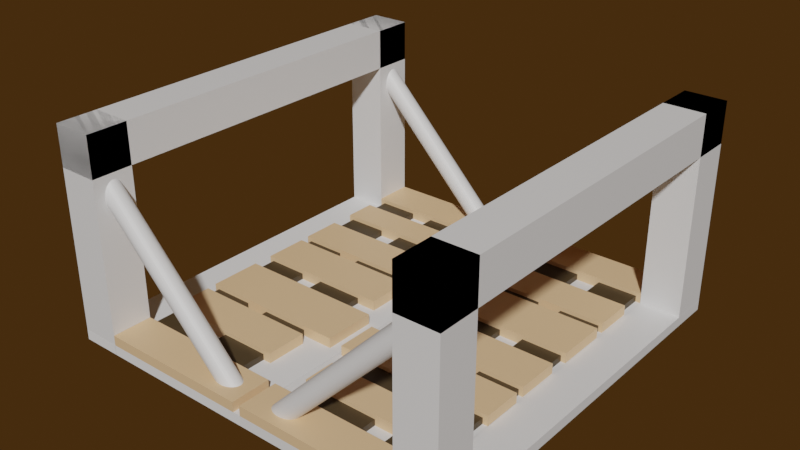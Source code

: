 # Source: medievalDrawbridge.blend  (saved by Blender 2.91.10; exported with 4.5.12 LTS)
import bpy
from mathutils import Matrix  # noqa: F401  (used for matrix-valued properties, if any)

bpy.ops.wm.read_factory_settings(use_empty=True)
scene = bpy.context.scene
scene.name = 'Scene'

# ---- collections
col_collection = bpy.data.collections.new('Collection'); scene.collection.children.link(col_collection)
col_collection_1 = bpy.data.collections.new('Collection 1'); col_collection.children.link(col_collection_1)
col_collection_1_001 = bpy.data.collections.new('Collection 1.001'); col_collection.children.link(col_collection_1_001)

# ---- materials (node trees are filled in below, after node groups)
mat_material_004 = bpy.data.materials.new('Material.004')
mat_material_004.use_transparent_shadow = False
mat_material_004.diffuse_color = (0.6453, 0.617, 0.3532, 1.0)
mat_material_003 = bpy.data.materials.new('Material.003')
mat_material_003.use_transparent_shadow = False
mat_material_003.diffuse_color = (0.1415, 0.09335, 0.06802, 1.0)
mat_material_001 = bpy.data.materials.new('Material.001')
mat_material_001.use_transparent_shadow = False
mat_material_001.diffuse_color = (0.07935, 0.03866, 0.01397, 1.0)
mat_material_002 = bpy.data.materials.new('Material.002')
mat_material_002.use_transparent_shadow = False
mat_material_002.diffuse_color = (0.4128, 0.3149, 0.2145, 1.0)
mat_material_006 = bpy.data.materials.new('Material.006')
mat_material_006.use_transparent_shadow = False
mat_material_007 = bpy.data.materials.new('Material.007')
mat_material_007.use_transparent_shadow = False

# ---- material node trees
mat_material_004.use_nodes = True; mat_material_004.node_tree.nodes.clear()
_N = mat_material_004.node_tree.nodes; _L = mat_material_004.node_tree.links
n0 = _N.new('ShaderNodeBsdfPrincipled'); n0.name = 'Principled BSDF'; n0.location = (10, 300)
n0.distribution = 'GGX'
n0.subsurface_method = 'BURLEY'
n0.inputs[3].default_value = 1.45
n0.inputs[27].default_value = (0.0, 0.0, 0.0, 1.0)
n0.inputs[28].default_value = 1.0
n1 = _N.new('ShaderNodeOutputMaterial'); n1.name = 'Material Output'; n1.location = (300, 300)
_L.new(n0.outputs[0], n1.inputs[0])
n1.is_active_output = True
mat_material_003.use_nodes = True; mat_material_003.node_tree.nodes.clear()
_N = mat_material_003.node_tree.nodes; _L = mat_material_003.node_tree.links
n0 = _N.new('ShaderNodeBsdfPrincipled'); n0.name = 'Principled BSDF'; n0.location = (10, 300)
n0.distribution = 'GGX'
n0.subsurface_method = 'BURLEY'
n0.inputs[3].default_value = 1.45
n0.inputs[27].default_value = (0.0, 0.0, 0.0, 1.0)
n0.inputs[28].default_value = 1.0
n1 = _N.new('ShaderNodeOutputMaterial'); n1.name = 'Material Output'; n1.location = (300, 300)
_L.new(n0.outputs[0], n1.inputs[0])
n1.is_active_output = True
mat_material_001.use_nodes = True; mat_material_001.node_tree.nodes.clear()
_N = mat_material_001.node_tree.nodes; _L = mat_material_001.node_tree.links
n0 = _N.new('ShaderNodeBsdfPrincipled'); n0.name = 'Principled BSDF'; n0.location = (10, 300)
n0.distribution = 'GGX'
n0.subsurface_method = 'BURLEY'
n0.inputs[0].default_value = (0.0627, 0.04262, 0.01983, 1.0)
n0.inputs[3].default_value = 1.45
n0.inputs[27].default_value = (0.0, 0.0, 0.0, 1.0)
n0.inputs[28].default_value = 1.0
n1 = _N.new('ShaderNodeOutputMaterial'); n1.name = 'Material Output'; n1.location = (300, 300)
_L.new(n0.outputs[0], n1.inputs[0])
n1.is_active_output = True
mat_material_002.use_nodes = True; mat_material_002.node_tree.nodes.clear()
_N = mat_material_002.node_tree.nodes; _L = mat_material_002.node_tree.links
n0 = _N.new('ShaderNodeBsdfPrincipled'); n0.name = 'Principled BSDF'; n0.location = (10, 300)
n0.distribution = 'GGX'
n0.subsurface_method = 'BURLEY'
n0.inputs[0].default_value = (0.8, 0.5328, 0.3, 1.0)
n0.inputs[3].default_value = 1.45
n0.inputs[27].default_value = (0.0, 0.0, 0.0, 1.0)
n0.inputs[28].default_value = 1.0
n1 = _N.new('ShaderNodeOutputMaterial'); n1.name = 'Material Output'; n1.location = (300, 300)
_L.new(n0.outputs[0], n1.inputs[0])
n1.is_active_output = True
mat_material_006.use_nodes = True; mat_material_006.node_tree.nodes.clear()
_N = mat_material_006.node_tree.nodes; _L = mat_material_006.node_tree.links
n0 = _N.new('ShaderNodeBsdfPrincipled'); n0.name = 'Principled BSDF'; n0.location = (10, 300)
n0.distribution = 'GGX'
n0.subsurface_method = 'BURLEY'
n0.inputs[3].default_value = 1.45
n0.inputs[27].default_value = (0.0, 0.0, 0.0, 1.0)
n0.inputs[28].default_value = 1.0
n1 = _N.new('ShaderNodeOutputMaterial'); n1.name = 'Material Output'; n1.location = (300, 300)
_L.new(n0.outputs[0], n1.inputs[0])
n1.is_active_output = True
mat_material_007.use_nodes = True; mat_material_007.node_tree.nodes.clear()
_N = mat_material_007.node_tree.nodes; _L = mat_material_007.node_tree.links
n0 = _N.new('ShaderNodeBsdfPrincipled'); n0.name = 'Principled BSDF'; n0.location = (10, 300)
n0.distribution = 'GGX'
n0.subsurface_method = 'BURLEY'
n0.inputs[3].default_value = 1.45
n0.inputs[27].default_value = (0.0, 0.0, 0.0, 1.0)
n0.inputs[28].default_value = 1.0
n1 = _N.new('ShaderNodeOutputMaterial'); n1.name = 'Material Output'; n1.location = (300, 300)
_L.new(n0.outputs[0], n1.inputs[0])
n1.is_active_output = True

# ---- world
world_world = bpy.data.worlds.new('World'); scene.world = world_world
world_world.use_nodes = True; world_world.node_tree.nodes.clear()
_N = world_world.node_tree.nodes; _L = world_world.node_tree.links
n0 = _N.new('ShaderNodeOutputWorld'); n0.name = 'World Output'; n0.location = (300, 300)
n1 = _N.new('ShaderNodeBackground'); n1.name = 'Background'; n1.location = (10, 300)
n1.inputs[0].default_value = (0.05087, 0.02274, 0.004358, 1.0)
_L.new(n1.outputs[0], n0.inputs[0])
n0.is_active_output = True
world_world.color = (0.05088, 0.05088, 0.05088)
world_world.use_sun_shadow = False
world_world.sun_shadow_jitter_overblur = 0.0

# ---- meshes
me_cylinder = bpy.data.meshes.new('Cylinder')
me_cylinder.from_pydata([(0.0, 0.05, -0.95), (0.0, 0.05, 0.05), (0.009755, 0.04904, -0.95), (0.009755, 0.04904, 0.05), (0.01913, 0.04619, -0.95), (0.01913, 0.04619, 0.05), (0.02778, 0.04157, -0.95), (0.02778, 0.04157, 0.05), (0.03536, 0.03536, -0.95), (0.03536, 0.03536, 0.05), (0.04157, 0.02778, -0.95), (0.04157, 0.02778, 0.05), (0.04619, 0.01913, -0.95), (0.04619, 0.01913, 0.05), (0.04904, 0.009755, -0.95), (0.04904, 0.009755, 0.05), (0.05, 3.775e-09, -0.95), (0.05, 3.775e-09, 0.05), (0.04904, -0.009755, -0.95), (0.04904, -0.009755, 0.05), (0.04619, -0.01913, -0.95), (0.04619, -0.01913, 0.05), (0.04157, -0.02778, -0.95), (0.04157, -0.02778, 0.05), (0.03536, -0.03536, -0.95), (0.03536, -0.03536, 0.05), (0.02778, -0.04157, -0.95), (0.02778, -0.04157, 0.05), (0.01913, -0.04619, -0.95), (0.01913, -0.04619, 0.05), (0.009755, -0.04904, -0.95), (0.009755, -0.04904, 0.05), (-1.629e-08, -0.05, -0.95), (-1.629e-08, -0.05, 0.05), (-0.009755, -0.04904, -0.95), (-0.009755, -0.04904, 0.05), (-0.01913, -0.04619, -0.95), (-0.01913, -0.04619, 0.05), (-0.02778, -0.04157, -0.95), (-0.02778, -0.04157, 0.05), (-0.03536, -0.03536, -0.95), (-0.03536, -0.03536, 0.05), (-0.04157, -0.02778, -0.95), (-0.04157, -0.02778, 0.05), (-0.04619, -0.01913, -0.95), (-0.04619, -0.01913, 0.05), (-0.04904, -0.009754, -0.95), (-0.04904, -0.009754, 0.05), (-0.05, 4.828e-08, -0.95), (-0.05, 4.828e-08, 0.05), (-0.04904, 0.009755, -0.95), (-0.04904, 0.009755, 0.05), (-0.04619, 0.01913, -0.95), (-0.04619, 0.01913, 0.05), (-0.04157, 0.02778, -0.95), (-0.04157, 0.02778, 0.05), (-0.03536, 0.03536, -0.95), (-0.03536, 0.03536, 0.05), (-0.02778, 0.04157, -0.95), (-0.02778, 0.04157, 0.05), (-0.01913, 0.04619, -0.95), (-0.01913, 0.04619, 0.05), (-0.009754, 0.04904, -0.95), (-0.009754, 0.04904, 0.05)], [], [(0, 1, 3, 2), (2, 3, 5, 4), (4, 5, 7, 6), (6, 7, 9, 8), (8, 9, 11, 10), (10, 11, 13, 12), (12, 13, 15, 14), (14, 15, 17, 16), (16, 17, 19, 18), (18, 19, 21, 20), (20, 21, 23, 22), (22, 23, 25, 24), (24, 25, 27, 26), (26, 27, 29, 28), (28, 29, 31, 30), (30, 31, 33, 32), (32, 33, 35, 34), (34, 35, 37, 36), (36, 37, 39, 38), (38, 39, 41, 40), (40, 41, 43, 42), (42, 43, 45, 44), (44, 45, 47, 46), (46, 47, 49, 48), (48, 49, 51, 50), (50, 51, 53, 52), (52, 53, 55, 54), (54, 55, 57, 56), (56, 57, 59, 58), (58, 59, 61, 60), (3, 1, 63, 61, 59, 57, 55, 53, 51, 49, 47, 45, 43, 41, 39, 37, 35, 33, 31, 29, 27, 25, 23, 21, 19, 17, 15, 13, 11, 9, 7, 5), (60, 61, 63, 62), (62, 63, 1, 0), (0, 2, 4, 6, 8, 10, 12, 14, 16, 18, 20, 22, 24, 26, 28, 30, 32, 34, 36, 38, 40, 42, 44, 46, 48, 50, 52, 54, 56, 58, 60, 62)])
_uv = me_cylinder.uv_layers.new(name='UVMap')
_uv.uv.foreach_set('vector', [1.0, 0.5, 1.0, 1.0, 0.9688, 1.0, 0.9688, 0.5, 0.9688, 0.5, 0.9688, 1.0, 0.9375, 1.0, 0.9375, 0.5, 0.9375, 0.5, 0.9375, 1.0, 0.9062, 1.0, 0.9062, 0.5, 0.9062, 0.5, 0.9062, 1.0, 0.875, 1.0, 0.875, 0.5, 0.875, 0.5, 0.875, 1.0, 0.8438, 1.0, 0.8438, 0.5, 0.8438, 0.5, 0.8438, 1.0, 0.8125, 1.0, 0.8125, 0.5, 0.8125, 0.5, 0.8125, 1.0, 0.7812, 1.0, 0.7812, 0.5, 0.7812, 0.5, 0.7812, 1.0, 0.75, 1.0, 0.75, 0.5, 0.75, 0.5, 0.75, 1.0, 0.7188, 1.0, 0.7188, 0.5, 0.7188, 0.5, 0.7188, 1.0, 0.6875, 1.0, 0.6875, 0.5, 0.6875, 0.5, 0.6875, 1.0, 0.6562, 1.0, 0.6562, 0.5, 0.6562, 0.5, 0.6562, 1.0, 0.625, 1.0, 0.625, 0.5, 0.625, 0.5, 0.625, 1.0, 0.5938, 1.0, 0.5938, 0.5, 0.5938, 0.5, 0.5938, 1.0, 0.5625, 1.0, 0.5625, 0.5, 0.5625, 0.5, 0.5625, 1.0, 0.5312, 1.0, 0.5312, 0.5, 0.5312, 0.5, 0.5312, 1.0, 0.5, 1.0, 0.5, 0.5, 0.5, 0.5, 0.5, 1.0, 0.4688, 1.0, 0.4688, 0.5, 0.4688, 0.5, 0.4688, 1.0, 0.4375, 1.0, 0.4375, 0.5, 0.4375, 0.5, 0.4375, 1.0, 0.4062, 1.0, 0.4062, 0.5, 0.4062, 0.5, 0.4062, 1.0, 0.375, 1.0, 0.375, 0.5, 0.375, 0.5, 0.375, 1.0, 0.3438, 1.0, 0.3438, 0.5, 0.3438, 0.5, 0.3438, 1.0, 0.3125, 1.0, 0.3125, 0.5, 0.3125, 0.5, 0.3125, 1.0, 0.2812, 1.0, 0.2812, 0.5, 0.2812, 0.5, 0.2812, 1.0, 0.25, 1.0, 0.25, 0.5, 0.25, 0.5, 0.25, 1.0, 0.2188, 1.0, 0.2188, 0.5, 0.2188, 0.5, 0.2188, 1.0, 0.1875, 1.0, 0.1875, 0.5, 0.1875, 0.5, 0.1875, 1.0, 0.1562, 1.0, 0.1562, 0.5, 0.1562, 0.5, 0.1562, 1.0, 0.125, 1.0, 0.125, 0.5, 0.125, 0.5, 0.125, 1.0, 0.09375, 1.0, 0.09375, 0.5, 0.09375, 0.5, 0.09375, 1.0, 0.0625, 1.0, 0.0625, 0.5, 0.2968, 0.4854, 0.25, 0.49, 0.2032, 0.4854, 0.1582, 0.4717, 0.1167, 0.4496, 0.08029, 0.4197, 0.05045, 0.3833, 0.02827, 0.3418, 0.01461, 0.2968, 0.01, 0.25, 0.01461, 0.2032, 0.02827, 0.1582, 0.05045, 0.1167, 0.08029, 0.08029, 0.1167, 0.05045, 0.1582, 0.02827, 0.2032, 0.01461, 0.25, 0.01, 0.2968, 0.01461, 0.3418, 0.02827, 0.3833, 0.05045, 0.4197, 0.08029, 0.4496, 0.1167, 0.4717, 0.1582, 0.4854, 0.2032, 0.49, 0.25, 0.4854, 0.2968, 0.4717, 0.3418, 0.4496, 0.3833, 0.4197, 0.4197, 0.3833, 0.4496, 0.3418, 0.4717, 0.0625, 0.5, 0.0625, 1.0, 0.03125, 1.0, 0.03125, 0.5, 0.03125, 0.5, 0.03125, 1.0, 0.0, 1.0, 0.0, 0.5, 0.75, 0.49, 0.7968, 0.4854, 0.8418, 0.4717, 0.8833, 0.4496, 0.9197, 0.4197, 0.9496, 0.3833, 0.9717, 0.3418, 0.9854, 0.2968, 0.99, 0.25, 0.9854, 0.2032, 0.9717, 0.1582, 0.9496, 0.1167, 0.9197, 0.08029, 0.8833, 0.05045, 0.8418, 0.02827, 0.7968, 0.01461, 0.75, 0.01, 0.7032, 0.01461, 0.6582, 0.02827, 0.6167, 0.05045, 0.5803, 0.08029, 0.5504, 0.1167, 0.5283, 0.1582, 0.5146, 0.2032, 0.51, 0.25, 0.5146, 0.2968, 0.5283, 0.3418, 0.5504, 0.3833, 0.5803, 0.4197, 0.6167, 0.4496, 0.6582, 0.4717, 0.7032, 0.4854])
me_cylinder.materials.append(mat_material_004)
me_cylinder.use_remesh_fix_poles = True
me_cylinder.use_remesh_preserve_attributes = False
me_cylinder.use_mirror_vertex_groups = False
me_cylinder.update()
me_cylinder_001 = bpy.data.meshes.new('Cylinder.001')
me_cylinder_001.from_pydata([(0.0, 0.05, -0.95), (0.0, 0.05, 0.05), (0.009755, 0.04904, -0.95), (0.009755, 0.04904, 0.05), (0.01913, 0.04619, -0.95), (0.01913, 0.04619, 0.05), (0.02778, 0.04157, -0.95), (0.02778, 0.04157, 0.05), (0.03536, 0.03536, -0.95), (0.03536, 0.03536, 0.05), (0.04157, 0.02778, -0.95), (0.04157, 0.02778, 0.05), (0.04619, 0.01913, -0.95), (0.04619, 0.01913, 0.05), (0.04904, 0.009755, -0.95), (0.04904, 0.009755, 0.05), (0.05, 3.775e-09, -0.95), (0.05, 3.775e-09, 0.05), (0.04904, -0.009755, -0.95), (0.04904, -0.009755, 0.05), (0.04619, -0.01913, -0.95), (0.04619, -0.01913, 0.05), (0.04157, -0.02778, -0.95), (0.04157, -0.02778, 0.05), (0.03536, -0.03536, -0.95), (0.03536, -0.03536, 0.05), (0.02778, -0.04157, -0.95), (0.02778, -0.04157, 0.05), (0.01913, -0.04619, -0.95), (0.01913, -0.04619, 0.05), (0.009755, -0.04904, -0.95), (0.009755, -0.04904, 0.05), (-1.629e-08, -0.05, -0.95), (-1.629e-08, -0.05, 0.05), (-0.009755, -0.04904, -0.95), (-0.009755, -0.04904, 0.05), (-0.01913, -0.04619, -0.95), (-0.01913, -0.04619, 0.05), (-0.02778, -0.04157, -0.95), (-0.02778, -0.04157, 0.05), (-0.03536, -0.03536, -0.95), (-0.03536, -0.03536, 0.05), (-0.04157, -0.02778, -0.95), (-0.04157, -0.02778, 0.05), (-0.04619, -0.01913, -0.95), (-0.04619, -0.01913, 0.05), (-0.04904, -0.009754, -0.95), (-0.04904, -0.009754, 0.05), (-0.05, 4.828e-08, -0.95), (-0.05, 4.828e-08, 0.05), (-0.04904, 0.009755, -0.95), (-0.04904, 0.009755, 0.05), (-0.04619, 0.01913, -0.95), (-0.04619, 0.01913, 0.05), (-0.04157, 0.02778, -0.95), (-0.04157, 0.02778, 0.05), (-0.03536, 0.03536, -0.95), (-0.03536, 0.03536, 0.05), (-0.02778, 0.04157, -0.95), (-0.02778, 0.04157, 0.05), (-0.01913, 0.04619, -0.95), (-0.01913, 0.04619, 0.05), (-0.009754, 0.04904, -0.95), (-0.009754, 0.04904, 0.05)], [], [(0, 1, 3, 2), (2, 3, 5, 4), (4, 5, 7, 6), (6, 7, 9, 8), (8, 9, 11, 10), (10, 11, 13, 12), (12, 13, 15, 14), (14, 15, 17, 16), (16, 17, 19, 18), (18, 19, 21, 20), (20, 21, 23, 22), (22, 23, 25, 24), (24, 25, 27, 26), (26, 27, 29, 28), (28, 29, 31, 30), (30, 31, 33, 32), (32, 33, 35, 34), (34, 35, 37, 36), (36, 37, 39, 38), (38, 39, 41, 40), (40, 41, 43, 42), (42, 43, 45, 44), (44, 45, 47, 46), (46, 47, 49, 48), (48, 49, 51, 50), (50, 51, 53, 52), (52, 53, 55, 54), (54, 55, 57, 56), (56, 57, 59, 58), (58, 59, 61, 60), (3, 1, 63, 61, 59, 57, 55, 53, 51, 49, 47, 45, 43, 41, 39, 37, 35, 33, 31, 29, 27, 25, 23, 21, 19, 17, 15, 13, 11, 9, 7, 5), (60, 61, 63, 62), (62, 63, 1, 0), (0, 2, 4, 6, 8, 10, 12, 14, 16, 18, 20, 22, 24, 26, 28, 30, 32, 34, 36, 38, 40, 42, 44, 46, 48, 50, 52, 54, 56, 58, 60, 62)])
_uv = me_cylinder_001.uv_layers.new(name='UVMap')
_uv.uv.foreach_set('vector', [1.0, 0.5, 1.0, 1.0, 0.9688, 1.0, 0.9688, 0.5, 0.9688, 0.5, 0.9688, 1.0, 0.9375, 1.0, 0.9375, 0.5, 0.9375, 0.5, 0.9375, 1.0, 0.9062, 1.0, 0.9062, 0.5, 0.9062, 0.5, 0.9062, 1.0, 0.875, 1.0, 0.875, 0.5, 0.875, 0.5, 0.875, 1.0, 0.8438, 1.0, 0.8438, 0.5, 0.8438, 0.5, 0.8438, 1.0, 0.8125, 1.0, 0.8125, 0.5, 0.8125, 0.5, 0.8125, 1.0, 0.7812, 1.0, 0.7812, 0.5, 0.7812, 0.5, 0.7812, 1.0, 0.75, 1.0, 0.75, 0.5, 0.75, 0.5, 0.75, 1.0, 0.7188, 1.0, 0.7188, 0.5, 0.7188, 0.5, 0.7188, 1.0, 0.6875, 1.0, 0.6875, 0.5, 0.6875, 0.5, 0.6875, 1.0, 0.6562, 1.0, 0.6562, 0.5, 0.6562, 0.5, 0.6562, 1.0, 0.625, 1.0, 0.625, 0.5, 0.625, 0.5, 0.625, 1.0, 0.5938, 1.0, 0.5938, 0.5, 0.5938, 0.5, 0.5938, 1.0, 0.5625, 1.0, 0.5625, 0.5, 0.5625, 0.5, 0.5625, 1.0, 0.5312, 1.0, 0.5312, 0.5, 0.5312, 0.5, 0.5312, 1.0, 0.5, 1.0, 0.5, 0.5, 0.5, 0.5, 0.5, 1.0, 0.4688, 1.0, 0.4688, 0.5, 0.4688, 0.5, 0.4688, 1.0, 0.4375, 1.0, 0.4375, 0.5, 0.4375, 0.5, 0.4375, 1.0, 0.4062, 1.0, 0.4062, 0.5, 0.4062, 0.5, 0.4062, 1.0, 0.375, 1.0, 0.375, 0.5, 0.375, 0.5, 0.375, 1.0, 0.3438, 1.0, 0.3438, 0.5, 0.3438, 0.5, 0.3438, 1.0, 0.3125, 1.0, 0.3125, 0.5, 0.3125, 0.5, 0.3125, 1.0, 0.2812, 1.0, 0.2812, 0.5, 0.2812, 0.5, 0.2812, 1.0, 0.25, 1.0, 0.25, 0.5, 0.25, 0.5, 0.25, 1.0, 0.2188, 1.0, 0.2188, 0.5, 0.2188, 0.5, 0.2188, 1.0, 0.1875, 1.0, 0.1875, 0.5, 0.1875, 0.5, 0.1875, 1.0, 0.1562, 1.0, 0.1562, 0.5, 0.1562, 0.5, 0.1562, 1.0, 0.125, 1.0, 0.125, 0.5, 0.125, 0.5, 0.125, 1.0, 0.09375, 1.0, 0.09375, 0.5, 0.09375, 0.5, 0.09375, 1.0, 0.0625, 1.0, 0.0625, 0.5, 0.2968, 0.4854, 0.25, 0.49, 0.2032, 0.4854, 0.1582, 0.4717, 0.1167, 0.4496, 0.08029, 0.4197, 0.05045, 0.3833, 0.02827, 0.3418, 0.01461, 0.2968, 0.01, 0.25, 0.01461, 0.2032, 0.02827, 0.1582, 0.05045, 0.1167, 0.08029, 0.08029, 0.1167, 0.05045, 0.1582, 0.02827, 0.2032, 0.01461, 0.25, 0.01, 0.2968, 0.01461, 0.3418, 0.02827, 0.3833, 0.05045, 0.4197, 0.08029, 0.4496, 0.1167, 0.4717, 0.1582, 0.4854, 0.2032, 0.49, 0.25, 0.4854, 0.2968, 0.4717, 0.3418, 0.4496, 0.3833, 0.4197, 0.4197, 0.3833, 0.4496, 0.3418, 0.4717, 0.0625, 0.5, 0.0625, 1.0, 0.03125, 1.0, 0.03125, 0.5, 0.03125, 0.5, 0.03125, 1.0, 0.0, 1.0, 0.0, 0.5, 0.75, 0.49, 0.7968, 0.4854, 0.8418, 0.4717, 0.8833, 0.4496, 0.9197, 0.4197, 0.9496, 0.3833, 0.9717, 0.3418, 0.9854, 0.2968, 0.99, 0.25, 0.9854, 0.2032, 0.9717, 0.1582, 0.9496, 0.1167, 0.9197, 0.08029, 0.8833, 0.05045, 0.8418, 0.02827, 0.7968, 0.01461, 0.75, 0.01, 0.7032, 0.01461, 0.6582, 0.02827, 0.6167, 0.05045, 0.5803, 0.08029, 0.5504, 0.1167, 0.5283, 0.1582, 0.5146, 0.2032, 0.51, 0.25, 0.5146, 0.2968, 0.5283, 0.3418, 0.5504, 0.3833, 0.5803, 0.4197, 0.6167, 0.4496, 0.6582, 0.4717, 0.7032, 0.4854])
me_cylinder_001.materials.append(mat_material_004)
me_cylinder_001.use_remesh_fix_poles = True
me_cylinder_001.use_remesh_preserve_attributes = False
me_cylinder_001.use_mirror_vertex_groups = False
me_cylinder_001.update()
me_cube_004 = bpy.data.meshes.new('Cube.004')
me_cube_004.from_pydata([(-1.0, -1.0, 0.0), (-1.0, -1.0, 1.0), (-1.0, 1.0, 0.0), (-1.0, 1.0, 1.0), (1.0, -1.0, 0.0), (1.0, -1.0, 1.0), (1.0, 1.0, 0.0), (1.0, 1.0, 1.0), (-1.0, -9.0, 0.1), (-1.0, 1.0, 0.1), (-1.0, -9.0, 1.118e-08), (-1.0, 1.0, -1.118e-08), (1.0, -9.0, 0.1), (1.0, 1.0, 0.1), (1.0, -9.0, 1.118e-08), (1.0, 1.0, -1.118e-08), (-1.0, -9.0, 1.0), (-1.0, 1.0, 1.0), (-1.0, -9.0, 0.9), (-1.0, 1.0, 0.9), (1.0, -9.0, 1.0), (1.0, 1.0, 1.0), (1.0, -9.0, 0.9), (1.0, 1.0, 0.9)], [], [(0, 1, 3, 2), (2, 3, 7, 6), (6, 7, 5, 4), (4, 5, 1, 0), (2, 6, 4, 0), (7, 3, 1, 5), (8, 9, 11, 10), (10, 11, 15, 14), (14, 15, 13, 12), (12, 13, 9, 8), (10, 14, 12, 8), (15, 11, 9, 13), (16, 17, 19, 18), (18, 19, 23, 22), (22, 23, 21, 20), (20, 21, 17, 16), (18, 22, 20, 16), (23, 19, 17, 21)])
_uv = me_cube_004.uv_layers.new(name='UVMap')
_uv.uv.foreach_set('vector', [0.375, 0.0, 0.625, 0.0, 0.625, 0.25, 0.375, 0.25, 0.375, 0.25, 0.625, 0.25, 0.625, 0.5, 0.375, 0.5, 0.375, 0.5, 0.625, 0.5, 0.625, 0.75, 0.375, 0.75, 0.375, 0.75, 0.625, 0.75, 0.625, 1.0, 0.375, 1.0, 0.125, 0.5, 0.375, 0.5, 0.375, 0.75, 0.125, 0.75, 0.625, 0.5, 0.875, 0.5, 0.875, 0.75, 0.625, 0.75, 0.375, 0.0, 0.625, 0.0, 0.625, 0.25, 0.375, 0.25, 0.375, 0.25, 0.625, 0.25, 0.625, 0.5, 0.375, 0.5, 0.375, 0.5, 0.625, 0.5, 0.625, 0.75, 0.375, 0.75, 0.375, 0.75, 0.625, 0.75, 0.625, 1.0, 0.375, 1.0, 0.125, 0.5, 0.375, 0.5, 0.375, 0.75, 0.125, 0.75, 0.625, 0.5, 0.875, 0.5, 0.875, 0.75, 0.625, 0.75, 0.375, 0.0, 0.625, 0.0, 0.625, 0.25, 0.375, 0.25, 0.375, 0.25, 0.625, 0.25, 0.625, 0.5, 0.375, 0.5, 0.375, 0.5, 0.625, 0.5, 0.625, 0.75, 0.375, 0.75, 0.375, 0.75, 0.625, 0.75, 0.625, 1.0, 0.375, 1.0, 0.125, 0.5, 0.375, 0.5, 0.375, 0.75, 0.125, 0.75, 0.625, 0.5, 0.875, 0.5, 0.875, 0.75, 0.625, 0.75])
me_cube_004.materials.append(mat_material_003)
me_cube_004.use_remesh_fix_poles = True
me_cube_004.use_remesh_preserve_attributes = False
me_cube_004.use_mirror_vertex_groups = False
me_cube_004.update()
me_cube_015 = bpy.data.meshes.new('Cube.015')
me_cube_015.from_pydata([(0.5714, -8.177, -0.9), (0.5714, -8.177, 0.1), (0.3265, -8.177, -0.9), (0.3265, -8.177, 0.1), (0.5714, 8.156, -0.9), (0.5714, 8.156, 0.1), (0.3265, 8.156, -0.9), (0.3265, 8.156, 0.1), (0.2041, -8.177, -0.9), (0.2041, -8.177, 0.1), (0.0, -8.177, -0.9), (0.0, -8.177, 0.1), (0.2041, 8.156, -0.9), (0.2041, 8.156, 0.1), (-1.192e-07, 8.156, -0.9), (-1.192e-07, 8.156, 0.1), (-0.01977, -5.5, -0.5), (-0.01977, -5.5, 0.5), (-0.01977, -3.833, -0.5), (-0.01977, -3.833, 0.5), (0.6129, -5.5, -0.5), (0.6129, -5.5, 0.5), (0.6129, -3.833, -0.5), (0.6129, -3.833, 0.5), (-0.02296, 4.5, -0.5), (-0.02296, 4.5, 0.5), (-0.02296, 5.833, -0.5), (-0.02296, 5.833, 0.5), (0.7117, 4.5, -0.5), (0.7117, 4.5, 0.5), (0.7117, 5.833, -0.5), (0.7117, 5.833, 0.5), (-0.02423, -8.333, -0.5), (-0.02423, -8.333, 0.5), (-0.02423, -6.667, -0.5), (-0.02423, -6.667, 0.5), (0.7513, -8.333, -0.5), (0.7513, -8.333, 0.5), (0.7513, -6.667, -0.5), (0.7513, -6.667, 0.5), (-0.02487, 1.833, -0.5), (-0.02487, 1.833, 0.5), (-0.02487, 3.5, -0.5), (-0.02487, 3.5, 0.5), (0.771, 1.833, -0.5), (0.771, 1.833, 0.5), (0.771, 3.5, -0.5), (0.771, 3.5, 0.5), (-0.02168, -0.4167, -0.5), (-0.02168, -0.4167, 0.5), (-0.02168, 1.417, -0.5), (-0.02168, 1.417, 0.5), (0.6722, -0.4167, -0.5), (0.6722, -0.4167, 0.5), (0.6722, 1.417, -0.5), (0.6722, 1.417, 0.5), (-0.0236, -3.417, -0.5), (-0.0236, -3.417, 0.5), (-0.0236, -1.25, -0.5), (-0.0236, -1.25, 0.5), (0.7315, -3.417, -0.5), (0.7315, -3.417, 0.5), (0.7315, -1.25, -0.5), (0.7315, -1.25, 0.5), (-0.02551, 6.667, -0.5), (-0.02551, 6.667, 0.5), (-0.02551, 8.333, -0.5), (-0.02551, 8.333, 0.5), (0.7908, 6.667, -0.5), (0.7908, 6.667, 0.5), (0.7908, 8.333, -0.5), (0.7908, 8.333, 0.5)], [], [(0, 1, 3, 2), (2, 3, 7, 6), (6, 7, 5, 4), (4, 5, 1, 0), (2, 6, 4, 0), (7, 3, 1, 5), (8, 9, 11, 10), (10, 11, 15, 14), (14, 15, 13, 12), (12, 13, 9, 8), (10, 14, 12, 8), (15, 11, 9, 13), (16, 17, 19, 18), (18, 19, 23, 22), (22, 23, 21, 20), (20, 21, 17, 16), (18, 22, 20, 16), (23, 19, 17, 21), (24, 25, 27, 26), (26, 27, 31, 30), (30, 31, 29, 28), (28, 29, 25, 24), (26, 30, 28, 24), (31, 27, 25, 29), (32, 33, 35, 34), (34, 35, 39, 38), (38, 39, 37, 36), (36, 37, 33, 32), (34, 38, 36, 32), (39, 35, 33, 37), (40, 41, 43, 42), (42, 43, 47, 46), (46, 47, 45, 44), (44, 45, 41, 40), (42, 46, 44, 40), (47, 43, 41, 45), (48, 49, 51, 50), (50, 51, 55, 54), (54, 55, 53, 52), (52, 53, 49, 48), (50, 54, 52, 48), (55, 51, 49, 53), (56, 57, 59, 58), (58, 59, 63, 62), (62, 63, 61, 60), (60, 61, 57, 56), (58, 62, 60, 56), (63, 59, 57, 61), (64, 65, 67, 66), (66, 67, 71, 70), (70, 71, 69, 68), (68, 69, 65, 64), (66, 70, 68, 64), (71, 67, 65, 69)])
me_cube_015.polygons.foreach_set('material_index', [0, 0, 0, 0, 0, 0, 0, 0, 0, 0, 0, 0, 1, 1, 1, 1, 1, 1, 1, 1, 1, 1, 1, 1, 1, 1, 1, 1, 1, 1, 1, 1, 1, 1, 1, 1, 1, 1, 1, 1, 1, 1, 1, 1, 1, 1, 1, 1, 1, 1, 1, 1, 1, 1])
_uv = me_cube_015.uv_layers.new(name='UVMap')
_uv.uv.foreach_set('vector', [0.375, 0.0, 0.625, 0.0, 0.625, 0.25, 0.375, 0.25, 0.375, 0.25, 0.625, 0.25, 0.625, 0.5, 0.375, 0.5, 0.375, 0.5, 0.625, 0.5, 0.625, 0.75, 0.375, 0.75, 0.375, 0.75, 0.625, 0.75, 0.625, 1.0, 0.375, 1.0, 0.125, 0.5, 0.375, 0.5, 0.375, 0.75, 0.125, 0.75, 0.625, 0.5, 0.875, 0.5, 0.875, 0.75, 0.625, 0.75, 0.375, 0.0, 0.625, 0.0, 0.625, 0.25, 0.375, 0.25, 0.375, 0.25, 0.625, 0.25, 0.625, 0.5, 0.375, 0.5, 0.375, 0.5, 0.625, 0.5, 0.625, 0.75, 0.375, 0.75, 0.375, 0.75, 0.625, 0.75, 0.625, 1.0, 0.375, 1.0, 0.125, 0.5, 0.375, 0.5, 0.375, 0.75, 0.125, 0.75, 0.625, 0.5, 0.875, 0.5, 0.875, 0.75, 0.625, 0.75, 0.375, 0.0, 0.625, 0.0, 0.625, 0.25, 0.375, 0.25, 0.375, 0.25, 0.625, 0.25, 0.625, 0.5, 0.375, 0.5, 0.375, 0.5, 0.625, 0.5, 0.625, 0.75, 0.375, 0.75, 0.375, 0.75, 0.625, 0.75, 0.625, 1.0, 0.375, 1.0, 0.125, 0.5, 0.375, 0.5, 0.375, 0.75, 0.125, 0.75, 0.625, 0.5, 0.875, 0.5, 0.875, 0.75, 0.625, 0.75, 0.375, 0.0, 0.625, 0.0, 0.625, 0.25, 0.375, 0.25, 0.375, 0.25, 0.625, 0.25, 0.625, 0.5, 0.375, 0.5, 0.375, 0.5, 0.625, 0.5, 0.625, 0.75, 0.375, 0.75, 0.375, 0.75, 0.625, 0.75, 0.625, 1.0, 0.375, 1.0, 0.125, 0.5, 0.375, 0.5, 0.375, 0.75, 0.125, 0.75, 0.625, 0.5, 0.875, 0.5, 0.875, 0.75, 0.625, 0.75, 0.375, 0.0, 0.625, 0.0, 0.625, 0.25, 0.375, 0.25, 0.375, 0.25, 0.625, 0.25, 0.625, 0.5, 0.375, 0.5, 0.375, 0.5, 0.625, 0.5, 0.625, 0.75, 0.375, 0.75, 0.375, 0.75, 0.625, 0.75, 0.625, 1.0, 0.375, 1.0, 0.125, 0.5, 0.375, 0.5, 0.375, 0.75, 0.125, 0.75, 0.625, 0.5, 0.875, 0.5, 0.875, 0.75, 0.625, 0.75, 0.375, 0.0, 0.625, 0.0, 0.625, 0.25, 0.375, 0.25, 0.375, 0.25, 0.625, 0.25, 0.625, 0.5, 0.375, 0.5, 0.375, 0.5, 0.625, 0.5, 0.625, 0.75, 0.375, 0.75, 0.375, 0.75, 0.625, 0.75, 0.625, 1.0, 0.375, 1.0, 0.125, 0.5, 0.375, 0.5, 0.375, 0.75, 0.125, 0.75, 0.625, 0.5, 0.875, 0.5, 0.875, 0.75, 0.625, 0.75, 0.375, 0.0, 0.625, 0.0, 0.625, 0.25, 0.375, 0.25, 0.375, 0.25, 0.625, 0.25, 0.625, 0.5, 0.375, 0.5, 0.375, 0.5, 0.625, 0.5, 0.625, 0.75, 0.375, 0.75, 0.375, 0.75, 0.625, 0.75, 0.625, 1.0, 0.375, 1.0, 0.125, 0.5, 0.375, 0.5, 0.375, 0.75, 0.125, 0.75, 0.625, 0.5, 0.875, 0.5, 0.875, 0.75, 0.625, 0.75, 0.375, 0.0, 0.625, 0.0, 0.625, 0.25, 0.375, 0.25, 0.375, 0.25, 0.625, 0.25, 0.625, 0.5, 0.375, 0.5, 0.375, 0.5, 0.625, 0.5, 0.625, 0.75, 0.375, 0.75, 0.375, 0.75, 0.625, 0.75, 0.625, 1.0, 0.375, 1.0, 0.125, 0.5, 0.375, 0.5, 0.375, 0.75, 0.125, 0.75, 0.625, 0.5, 0.875, 0.5, 0.875, 0.75, 0.625, 0.75, 0.375, 0.0, 0.625, 0.0, 0.625, 0.25, 0.375, 0.25, 0.375, 0.25, 0.625, 0.25, 0.625, 0.5, 0.375, 0.5, 0.375, 0.5, 0.625, 0.5, 0.625, 0.75, 0.375, 0.75, 0.375, 0.75, 0.625, 0.75, 0.625, 1.0, 0.375, 1.0, 0.125, 0.5, 0.375, 0.5, 0.375, 0.75, 0.125, 0.75, 0.625, 0.5, 0.875, 0.5, 0.875, 0.75, 0.625, 0.75])
me_cube_015.materials.append(mat_material_001)
me_cube_015.materials.append(mat_material_002)
me_cube_015.materials.append(None)
me_cube_015.use_remesh_fix_poles = True
me_cube_015.use_remesh_preserve_attributes = False
me_cube_015.use_mirror_vertex_groups = False
me_cube_015.update()
me_cube_008 = bpy.data.meshes.new('Cube.008')
me_cube_008.from_pydata([(-0.0025, -1.0, -1.0), (-0.0025, -1.0, 8.345e-07), (-0.0025, 1.0, -1.0), (-0.0025, 1.0, 8.345e-07), (1.997, -1.0, -1.0), (1.997, -1.0, 8.345e-07), (1.997, 1.0, -1.0), (1.997, 1.0, 8.345e-07)], [], [(0, 1, 3, 2), (2, 3, 7, 6), (6, 7, 5, 4), (4, 5, 1, 0), (2, 6, 4, 0), (7, 3, 1, 5)])
_uv = me_cube_008.uv_layers.new(name='UVMap')
_uv.uv.foreach_set('vector', [0.375, 0.0, 0.625, 0.0, 0.625, 0.25, 0.375, 0.25, 0.375, 0.25, 0.625, 0.25, 0.625, 0.5, 0.375, 0.5, 0.375, 0.5, 0.625, 0.5, 0.625, 0.75, 0.375, 0.75, 0.375, 0.75, 0.625, 0.75, 0.625, 1.0, 0.375, 1.0, 0.125, 0.5, 0.375, 0.5, 0.375, 0.75, 0.125, 0.75, 0.625, 0.5, 0.875, 0.5, 0.875, 0.75, 0.625, 0.75])
me_cube_008.use_remesh_fix_poles = True
me_cube_008.use_remesh_preserve_attributes = False
me_cube_008.use_mirror_vertex_groups = False
me_cube_008.update()
me_cube_021 = bpy.data.meshes.new('Cube.021')
me_cube_021.from_pydata([(-0.0025, -1.0, -1.0), (-0.0025, -1.0, 8.345e-07), (-0.0025, 1.0, -1.0), (-0.0025, 1.0, 8.345e-07), (1.997, -1.0, -1.0), (1.997, -1.0, 8.345e-07), (1.997, 1.0, -1.0), (1.997, 1.0, 8.345e-07)], [], [(0, 1, 3, 2), (2, 3, 7, 6), (6, 7, 5, 4), (4, 5, 1, 0), (2, 6, 4, 0), (7, 3, 1, 5)])
_uv = me_cube_021.uv_layers.new(name='UVMap')
_uv.uv.foreach_set('vector', [0.375, 0.0, 0.625, 0.0, 0.625, 0.25, 0.375, 0.25, 0.375, 0.25, 0.625, 0.25, 0.625, 0.5, 0.375, 0.5, 0.375, 0.5, 0.625, 0.5, 0.625, 0.75, 0.375, 0.75, 0.375, 0.75, 0.625, 0.75, 0.625, 1.0, 0.375, 1.0, 0.125, 0.5, 0.375, 0.5, 0.375, 0.75, 0.125, 0.75, 0.625, 0.5, 0.875, 0.5, 0.875, 0.75, 0.625, 0.75])
me_cube_021.use_remesh_fix_poles = True
me_cube_021.use_remesh_preserve_attributes = False
me_cube_021.use_mirror_vertex_groups = False
me_cube_021.update()
me_cylinder_002 = bpy.data.meshes.new('Cylinder.002')
me_cylinder_002.from_pydata([(-0.8161, -0.05, -0.6799), (0.04295, -0.05, 0.03578), (-0.8231, -0.04904, -0.6744), (0.03597, -0.04904, 0.04132), (-0.8298, -0.04619, -0.669), (0.02926, -0.04619, 0.04665), (-0.836, -0.04157, -0.6641), (0.02307, -0.04157, 0.05156), (-0.8414, -0.03536, -0.6598), (0.01765, -0.03536, 0.05586), (-0.8459, -0.02778, -0.6563), (0.0132, -0.02778, 0.05939), (-0.8492, -0.01913, -0.6537), (0.009892, -0.01913, 0.06201), (-0.8512, -0.009754, -0.6521), (0.007856, -0.009755, 0.06363), (-0.8519, 1.249e-07, -0.6515), (0.007168, -4.857e-09, 0.06418), (-0.8512, 0.009755, -0.6521), (0.007856, 0.009755, 0.06363), (-0.8492, 0.01913, -0.6537), (0.009892, 0.01913, 0.06201), (-0.8459, 0.02778, -0.6563), (0.0132, 0.02778, 0.05939), (-0.8414, 0.03536, -0.6598), (0.01765, 0.03536, 0.05586), (-0.836, 0.04157, -0.6641), (0.02307, 0.04157, 0.05156), (-0.8298, 0.04619, -0.669), (0.02926, 0.04619, 0.04665), (-0.8231, 0.04904, -0.6744), (0.03597, 0.04904, 0.04132), (-0.8161, 0.05, -0.6799), (0.04295, 0.05, 0.03578), (-0.8091, 0.04904, -0.6854), (0.04993, 0.04904, 0.03025), (-0.8024, 0.04619, -0.6908), (0.05665, 0.04619, 0.02492), (-0.7962, 0.04157, -0.6957), (0.06283, 0.04157, 0.02001), (-0.7908, 0.03536, -0.7), (0.06826, 0.03536, 0.01571), (-0.7863, 0.02778, -0.7035), (0.07271, 0.02778, 0.01218), (-0.783, 0.01913, -0.7061), (0.07601, 0.01913, 0.009555), (-0.781, 0.009755, -0.7078), (0.07805, 0.009754, 0.007939), (-0.7803, 6.954e-08, -0.7083), (0.07874, -6.017e-08, 0.007394), (-0.781, -0.009754, -0.7078), (0.07805, -0.009755, 0.007939), (-0.783, -0.01913, -0.7061), (0.07601, -0.01913, 0.009555), (-0.7863, -0.02778, -0.7035), (0.07271, -0.02778, 0.01218), (-0.7908, -0.03536, -0.7), (0.06826, -0.03536, 0.01571), (-0.7962, -0.04157, -0.6957), (0.06283, -0.04157, 0.02001), (-0.8024, -0.04619, -0.6908), (0.05665, -0.04619, 0.02492), (-0.8091, -0.04904, -0.6854), (0.04993, -0.04904, 0.03025)], [], [(0, 1, 3, 2), (2, 3, 5, 4), (4, 5, 7, 6), (6, 7, 9, 8), (8, 9, 11, 10), (10, 11, 13, 12), (12, 13, 15, 14), (14, 15, 17, 16), (16, 17, 19, 18), (18, 19, 21, 20), (20, 21, 23, 22), (22, 23, 25, 24), (24, 25, 27, 26), (26, 27, 29, 28), (28, 29, 31, 30), (30, 31, 33, 32), (32, 33, 35, 34), (34, 35, 37, 36), (36, 37, 39, 38), (38, 39, 41, 40), (40, 41, 43, 42), (42, 43, 45, 44), (44, 45, 47, 46), (46, 47, 49, 48), (48, 49, 51, 50), (50, 51, 53, 52), (52, 53, 55, 54), (54, 55, 57, 56), (56, 57, 59, 58), (58, 59, 61, 60), (3, 1, 63, 61, 59, 57, 55, 53, 51, 49, 47, 45, 43, 41, 39, 37, 35, 33, 31, 29, 27, 25, 23, 21, 19, 17, 15, 13, 11, 9, 7, 5), (60, 61, 63, 62), (62, 63, 1, 0), (0, 2, 4, 6, 8, 10, 12, 14, 16, 18, 20, 22, 24, 26, 28, 30, 32, 34, 36, 38, 40, 42, 44, 46, 48, 50, 52, 54, 56, 58, 60, 62)])
_uv = me_cylinder_002.uv_layers.new(name='UVMap')
_uv.uv.foreach_set('vector', [1.0, 0.5, 1.0, 1.0, 0.9688, 1.0, 0.9688, 0.5, 0.9688, 0.5, 0.9688, 1.0, 0.9375, 1.0, 0.9375, 0.5, 0.9375, 0.5, 0.9375, 1.0, 0.9062, 1.0, 0.9062, 0.5, 0.9062, 0.5, 0.9062, 1.0, 0.875, 1.0, 0.875, 0.5, 0.875, 0.5, 0.875, 1.0, 0.8438, 1.0, 0.8438, 0.5, 0.8438, 0.5, 0.8438, 1.0, 0.8125, 1.0, 0.8125, 0.5, 0.8125, 0.5, 0.8125, 1.0, 0.7812, 1.0, 0.7812, 0.5, 0.7812, 0.5, 0.7812, 1.0, 0.75, 1.0, 0.75, 0.5, 0.75, 0.5, 0.75, 1.0, 0.7188, 1.0, 0.7188, 0.5, 0.7188, 0.5, 0.7188, 1.0, 0.6875, 1.0, 0.6875, 0.5, 0.6875, 0.5, 0.6875, 1.0, 0.6562, 1.0, 0.6562, 0.5, 0.6562, 0.5, 0.6562, 1.0, 0.625, 1.0, 0.625, 0.5, 0.625, 0.5, 0.625, 1.0, 0.5938, 1.0, 0.5938, 0.5, 0.5938, 0.5, 0.5938, 1.0, 0.5625, 1.0, 0.5625, 0.5, 0.5625, 0.5, 0.5625, 1.0, 0.5312, 1.0, 0.5312, 0.5, 0.5312, 0.5, 0.5312, 1.0, 0.5, 1.0, 0.5, 0.5, 0.5, 0.5, 0.5, 1.0, 0.4688, 1.0, 0.4688, 0.5, 0.4688, 0.5, 0.4688, 1.0, 0.4375, 1.0, 0.4375, 0.5, 0.4375, 0.5, 0.4375, 1.0, 0.4062, 1.0, 0.4062, 0.5, 0.4062, 0.5, 0.4062, 1.0, 0.375, 1.0, 0.375, 0.5, 0.375, 0.5, 0.375, 1.0, 0.3438, 1.0, 0.3438, 0.5, 0.3438, 0.5, 0.3438, 1.0, 0.3125, 1.0, 0.3125, 0.5, 0.3125, 0.5, 0.3125, 1.0, 0.2812, 1.0, 0.2812, 0.5, 0.2812, 0.5, 0.2812, 1.0, 0.25, 1.0, 0.25, 0.5, 0.25, 0.5, 0.25, 1.0, 0.2188, 1.0, 0.2188, 0.5, 0.2188, 0.5, 0.2188, 1.0, 0.1875, 1.0, 0.1875, 0.5, 0.1875, 0.5, 0.1875, 1.0, 0.1562, 1.0, 0.1562, 0.5, 0.1562, 0.5, 0.1562, 1.0, 0.125, 1.0, 0.125, 0.5, 0.125, 0.5, 0.125, 1.0, 0.09375, 1.0, 0.09375, 0.5, 0.09375, 0.5, 0.09375, 1.0, 0.0625, 1.0, 0.0625, 0.5, 0.2968, 0.4854, 0.25, 0.49, 0.2032, 0.4854, 0.1582, 0.4717, 0.1167, 0.4496, 0.08029, 0.4197, 0.05045, 0.3833, 0.02827, 0.3418, 0.01461, 0.2968, 0.01, 0.25, 0.01461, 0.2032, 0.02827, 0.1582, 0.05045, 0.1167, 0.08029, 0.08029, 0.1167, 0.05045, 0.1582, 0.02827, 0.2032, 0.01461, 0.25, 0.01, 0.2968, 0.01461, 0.3418, 0.02827, 0.3833, 0.05045, 0.4197, 0.08029, 0.4496, 0.1167, 0.4717, 0.1582, 0.4854, 0.2032, 0.49, 0.25, 0.4854, 0.2968, 0.4717, 0.3418, 0.4496, 0.3833, 0.4197, 0.4197, 0.3833, 0.4496, 0.3418, 0.4717, 0.0625, 0.5, 0.0625, 1.0, 0.03125, 1.0, 0.03125, 0.5, 0.03125, 0.5, 0.03125, 1.0, 0.0, 1.0, 0.0, 0.5, 0.75, 0.49, 0.7968, 0.4854, 0.8418, 0.4717, 0.8833, 0.4496, 0.9197, 0.4197, 0.9496, 0.3833, 0.9717, 0.3418, 0.9854, 0.2968, 0.99, 0.25, 0.9854, 0.2032, 0.9717, 0.1582, 0.9496, 0.1167, 0.9197, 0.08029, 0.8833, 0.05045, 0.8418, 0.02827, 0.7968, 0.01461, 0.75, 0.01, 0.7032, 0.01461, 0.6582, 0.02827, 0.6167, 0.05045, 0.5803, 0.08029, 0.5504, 0.1167, 0.5283, 0.1582, 0.5146, 0.2032, 0.51, 0.25, 0.5146, 0.2968, 0.5283, 0.3418, 0.5504, 0.3833, 0.5803, 0.4197, 0.6167, 0.4496, 0.6582, 0.4717, 0.7032, 0.4854])
me_cylinder_002.materials.append(mat_material_004)
me_cylinder_002.use_remesh_fix_poles = True
me_cylinder_002.use_remesh_preserve_attributes = False
me_cylinder_002.use_mirror_vertex_groups = False
me_cylinder_002.update()
me_cylinder_003 = bpy.data.meshes.new('Cylinder.003')
me_cylinder_003.from_pydata([(-0.8161, -0.05, -0.6799), (0.04295, -0.05, 0.03578), (-0.8231, -0.04904, -0.6744), (0.03597, -0.04904, 0.04132), (-0.8298, -0.04619, -0.669), (0.02926, -0.04619, 0.04665), (-0.836, -0.04157, -0.6641), (0.02307, -0.04157, 0.05156), (-0.8414, -0.03536, -0.6598), (0.01765, -0.03536, 0.05586), (-0.8459, -0.02778, -0.6563), (0.0132, -0.02778, 0.05939), (-0.8492, -0.01913, -0.6537), (0.009892, -0.01913, 0.06201), (-0.8512, -0.009754, -0.6521), (0.007856, -0.009755, 0.06363), (-0.8519, 1.249e-07, -0.6515), (0.007168, -4.857e-09, 0.06418), (-0.8512, 0.009755, -0.6521), (0.007856, 0.009755, 0.06363), (-0.8492, 0.01913, -0.6537), (0.009892, 0.01913, 0.06201), (-0.8459, 0.02778, -0.6563), (0.0132, 0.02778, 0.05939), (-0.8414, 0.03536, -0.6598), (0.01765, 0.03536, 0.05586), (-0.836, 0.04157, -0.6641), (0.02307, 0.04157, 0.05156), (-0.8298, 0.04619, -0.669), (0.02926, 0.04619, 0.04665), (-0.8231, 0.04904, -0.6744), (0.03597, 0.04904, 0.04132), (-0.8161, 0.05, -0.6799), (0.04295, 0.05, 0.03578), (-0.8091, 0.04904, -0.6854), (0.04993, 0.04904, 0.03025), (-0.8024, 0.04619, -0.6908), (0.05665, 0.04619, 0.02492), (-0.7962, 0.04157, -0.6957), (0.06283, 0.04157, 0.02001), (-0.7908, 0.03536, -0.7), (0.06826, 0.03536, 0.01571), (-0.7863, 0.02778, -0.7035), (0.07271, 0.02778, 0.01218), (-0.783, 0.01913, -0.7061), (0.07601, 0.01913, 0.009555), (-0.781, 0.009755, -0.7078), (0.07805, 0.009754, 0.007939), (-0.7803, 6.954e-08, -0.7083), (0.07874, -6.017e-08, 0.007394), (-0.781, -0.009754, -0.7078), (0.07805, -0.009755, 0.007939), (-0.783, -0.01913, -0.7061), (0.07601, -0.01913, 0.009555), (-0.7863, -0.02778, -0.7035), (0.07271, -0.02778, 0.01218), (-0.7908, -0.03536, -0.7), (0.06826, -0.03536, 0.01571), (-0.7962, -0.04157, -0.6957), (0.06283, -0.04157, 0.02001), (-0.8024, -0.04619, -0.6908), (0.05665, -0.04619, 0.02492), (-0.8091, -0.04904, -0.6854), (0.04993, -0.04904, 0.03025)], [], [(0, 1, 3, 2), (2, 3, 5, 4), (4, 5, 7, 6), (6, 7, 9, 8), (8, 9, 11, 10), (10, 11, 13, 12), (12, 13, 15, 14), (14, 15, 17, 16), (16, 17, 19, 18), (18, 19, 21, 20), (20, 21, 23, 22), (22, 23, 25, 24), (24, 25, 27, 26), (26, 27, 29, 28), (28, 29, 31, 30), (30, 31, 33, 32), (32, 33, 35, 34), (34, 35, 37, 36), (36, 37, 39, 38), (38, 39, 41, 40), (40, 41, 43, 42), (42, 43, 45, 44), (44, 45, 47, 46), (46, 47, 49, 48), (48, 49, 51, 50), (50, 51, 53, 52), (52, 53, 55, 54), (54, 55, 57, 56), (56, 57, 59, 58), (58, 59, 61, 60), (3, 1, 63, 61, 59, 57, 55, 53, 51, 49, 47, 45, 43, 41, 39, 37, 35, 33, 31, 29, 27, 25, 23, 21, 19, 17, 15, 13, 11, 9, 7, 5), (60, 61, 63, 62), (62, 63, 1, 0), (0, 2, 4, 6, 8, 10, 12, 14, 16, 18, 20, 22, 24, 26, 28, 30, 32, 34, 36, 38, 40, 42, 44, 46, 48, 50, 52, 54, 56, 58, 60, 62)])
_uv = me_cylinder_003.uv_layers.new(name='UVMap')
_uv.uv.foreach_set('vector', [1.0, 0.5, 1.0, 1.0, 0.9688, 1.0, 0.9688, 0.5, 0.9688, 0.5, 0.9688, 1.0, 0.9375, 1.0, 0.9375, 0.5, 0.9375, 0.5, 0.9375, 1.0, 0.9062, 1.0, 0.9062, 0.5, 0.9062, 0.5, 0.9062, 1.0, 0.875, 1.0, 0.875, 0.5, 0.875, 0.5, 0.875, 1.0, 0.8438, 1.0, 0.8438, 0.5, 0.8438, 0.5, 0.8438, 1.0, 0.8125, 1.0, 0.8125, 0.5, 0.8125, 0.5, 0.8125, 1.0, 0.7812, 1.0, 0.7812, 0.5, 0.7812, 0.5, 0.7812, 1.0, 0.75, 1.0, 0.75, 0.5, 0.75, 0.5, 0.75, 1.0, 0.7188, 1.0, 0.7188, 0.5, 0.7188, 0.5, 0.7188, 1.0, 0.6875, 1.0, 0.6875, 0.5, 0.6875, 0.5, 0.6875, 1.0, 0.6562, 1.0, 0.6562, 0.5, 0.6562, 0.5, 0.6562, 1.0, 0.625, 1.0, 0.625, 0.5, 0.625, 0.5, 0.625, 1.0, 0.5938, 1.0, 0.5938, 0.5, 0.5938, 0.5, 0.5938, 1.0, 0.5625, 1.0, 0.5625, 0.5, 0.5625, 0.5, 0.5625, 1.0, 0.5312, 1.0, 0.5312, 0.5, 0.5312, 0.5, 0.5312, 1.0, 0.5, 1.0, 0.5, 0.5, 0.5, 0.5, 0.5, 1.0, 0.4688, 1.0, 0.4688, 0.5, 0.4688, 0.5, 0.4688, 1.0, 0.4375, 1.0, 0.4375, 0.5, 0.4375, 0.5, 0.4375, 1.0, 0.4062, 1.0, 0.4062, 0.5, 0.4062, 0.5, 0.4062, 1.0, 0.375, 1.0, 0.375, 0.5, 0.375, 0.5, 0.375, 1.0, 0.3438, 1.0, 0.3438, 0.5, 0.3438, 0.5, 0.3438, 1.0, 0.3125, 1.0, 0.3125, 0.5, 0.3125, 0.5, 0.3125, 1.0, 0.2812, 1.0, 0.2812, 0.5, 0.2812, 0.5, 0.2812, 1.0, 0.25, 1.0, 0.25, 0.5, 0.25, 0.5, 0.25, 1.0, 0.2188, 1.0, 0.2188, 0.5, 0.2188, 0.5, 0.2188, 1.0, 0.1875, 1.0, 0.1875, 0.5, 0.1875, 0.5, 0.1875, 1.0, 0.1562, 1.0, 0.1562, 0.5, 0.1562, 0.5, 0.1562, 1.0, 0.125, 1.0, 0.125, 0.5, 0.125, 0.5, 0.125, 1.0, 0.09375, 1.0, 0.09375, 0.5, 0.09375, 0.5, 0.09375, 1.0, 0.0625, 1.0, 0.0625, 0.5, 0.2968, 0.4854, 0.25, 0.49, 0.2032, 0.4854, 0.1582, 0.4717, 0.1167, 0.4496, 0.08029, 0.4197, 0.05045, 0.3833, 0.02827, 0.3418, 0.01461, 0.2968, 0.01, 0.25, 0.01461, 0.2032, 0.02827, 0.1582, 0.05045, 0.1167, 0.08029, 0.08029, 0.1167, 0.05045, 0.1582, 0.02827, 0.2032, 0.01461, 0.25, 0.01, 0.2968, 0.01461, 0.3418, 0.02827, 0.3833, 0.05045, 0.4197, 0.08029, 0.4496, 0.1167, 0.4717, 0.1582, 0.4854, 0.2032, 0.49, 0.25, 0.4854, 0.2968, 0.4717, 0.3418, 0.4496, 0.3833, 0.4197, 0.4197, 0.3833, 0.4496, 0.3418, 0.4717, 0.0625, 0.5, 0.0625, 1.0, 0.03125, 1.0, 0.03125, 0.5, 0.03125, 0.5, 0.03125, 1.0, 0.0, 1.0, 0.0, 0.5, 0.75, 0.49, 0.7968, 0.4854, 0.8418, 0.4717, 0.8833, 0.4496, 0.9197, 0.4197, 0.9496, 0.3833, 0.9717, 0.3418, 0.9854, 0.2968, 0.99, 0.25, 0.9854, 0.2032, 0.9717, 0.1582, 0.9496, 0.1167, 0.9197, 0.08029, 0.8833, 0.05045, 0.8418, 0.02827, 0.7968, 0.01461, 0.75, 0.01, 0.7032, 0.01461, 0.6582, 0.02827, 0.6167, 0.05045, 0.5803, 0.08029, 0.5504, 0.1167, 0.5283, 0.1582, 0.5146, 0.2032, 0.51, 0.25, 0.5146, 0.2968, 0.5283, 0.3418, 0.5504, 0.3833, 0.5803, 0.4197, 0.6167, 0.4496, 0.6582, 0.4717, 0.7032, 0.4854])
me_cylinder_003.materials.append(mat_material_004)
me_cylinder_003.use_remesh_fix_poles = True
me_cylinder_003.use_remesh_preserve_attributes = False
me_cylinder_003.use_mirror_vertex_groups = False
me_cylinder_003.update()
me_cube_017 = bpy.data.meshes.new('Cube.017')
me_cube_017.from_pydata([(1.0, -1.947e-07, -0.05), (1.0, 20.0, -0.05), (1.0, -1.073e-07, 0.05), (1.0, 20.0, 0.05), (-1.0, 1.073e-07, -0.05), (-1.0, 20.0, -0.05), (-1.0, 1.947e-07, 0.05), (-1.0, 20.0, 0.05), (1.0, 2.0, -0.45), (1.0, 2.0, 0.05), (1.0, -3.209e-07, -0.45), (1.0, -3.308e-07, 0.05), (-1.0, 2.0, -0.45), (-1.0, 2.0, 0.05), (-1.0, -1.889e-08, -0.45), (-1.0, -2.881e-08, 0.05), (1.0, 20.0, -0.45), (1.0, 20.0, 0.05), (1.0, 18.0, -0.45), (1.0, 18.0, 0.05), (-1.0, 20.0, -0.45), (-1.0, 20.0, 0.05), (-1.0, 18.0, -0.45), (-1.0, 18.0, 0.05)], [], [(0, 1, 3, 2), (2, 3, 7, 6), (6, 7, 5, 4), (4, 5, 1, 0), (2, 6, 4, 0), (7, 3, 1, 5), (8, 9, 11, 10), (10, 11, 15, 14), (14, 15, 13, 12), (12, 13, 9, 8), (10, 14, 12, 8), (15, 11, 9, 13), (16, 17, 19, 18), (18, 19, 23, 22), (22, 23, 21, 20), (20, 21, 17, 16), (18, 22, 20, 16), (23, 19, 17, 21)])
_uv = me_cube_017.uv_layers.new(name='UVMap')
_uv.uv.foreach_set('vector', [0.375, 0.0, 0.625, 0.0, 0.625, 0.25, 0.375, 0.25, 0.375, 0.25, 0.625, 0.25, 0.625, 0.5, 0.375, 0.5, 0.375, 0.5, 0.625, 0.5, 0.625, 0.75, 0.375, 0.75, 0.375, 0.75, 0.625, 0.75, 0.625, 1.0, 0.375, 1.0, 0.125, 0.5, 0.375, 0.5, 0.375, 0.75, 0.125, 0.75, 0.625, 0.5, 0.875, 0.5, 0.875, 0.75, 0.625, 0.75, 0.375, 0.0, 0.625, 0.0, 0.625, 0.25, 0.375, 0.25, 0.375, 0.25, 0.625, 0.25, 0.625, 0.5, 0.375, 0.5, 0.375, 0.5, 0.625, 0.5, 0.625, 0.75, 0.375, 0.75, 0.375, 0.75, 0.625, 0.75, 0.625, 1.0, 0.375, 1.0, 0.125, 0.5, 0.375, 0.5, 0.375, 0.75, 0.125, 0.75, 0.625, 0.5, 0.875, 0.5, 0.875, 0.75, 0.625, 0.75, 0.375, 0.0, 0.625, 0.0, 0.625, 0.25, 0.375, 0.25, 0.375, 0.25, 0.625, 0.25, 0.625, 0.5, 0.375, 0.5, 0.375, 0.5, 0.625, 0.5, 0.625, 0.75, 0.375, 0.75, 0.375, 0.75, 0.625, 0.75, 0.625, 1.0, 0.375, 1.0, 0.125, 0.5, 0.375, 0.5, 0.375, 0.75, 0.125, 0.75, 0.625, 0.5, 0.875, 0.5, 0.875, 0.75, 0.625, 0.75])
me_cube_017.materials.append(mat_material_003)
me_cube_017.use_remesh_fix_poles = True
me_cube_017.use_remesh_preserve_attributes = False
me_cube_017.use_mirror_vertex_groups = False
me_cube_017.update()
me_cube_018 = bpy.data.meshes.new('Cube.018')
me_cube_018.from_pydata([(-0.5714, 8.177, -0.9), (-0.5714, 8.177, 0.1), (-0.3265, 8.177, -0.9), (-0.3265, 8.177, 0.1), (-0.5714, -8.156, -0.9), (-0.5714, -8.156, 0.1), (-0.3265, -8.156, -0.9), (-0.3265, -8.156, 0.1), (-0.2041, 8.177, -0.9), (-0.2041, 8.177, 0.1), (1.512e-07, 8.177, -0.9), (1.512e-07, 8.177, 0.1), (-0.2041, -8.156, -0.9), (-0.2041, -8.156, 0.1), (-3.159e-08, -8.156, -0.9), (-3.159e-08, -8.156, 0.1), (0.01977, 5.5, -0.5), (0.01977, 5.5, 0.5), (0.01977, 3.833, -0.5), (0.01977, 3.833, 0.5), (-0.6129, 5.5, -0.5), (-0.6129, 5.5, 0.5), (-0.6129, 3.833, -0.5), (-0.6129, 3.833, 0.5), (0.02296, -4.5, -0.5), (0.02296, -4.5, 0.5), (0.02296, -5.833, -0.5), (0.02296, -5.833, 0.5), (-0.7117, -4.5, -0.5), (-0.7117, -4.5, 0.5), (-0.7117, -5.833, -0.5), (-0.7117, -5.833, 0.5), (0.02423, 8.333, -0.5), (0.02423, 8.333, 0.5), (0.02423, 6.667, -0.5), (0.02423, 6.667, 0.5), (-0.7513, 8.333, -0.5), (-0.7513, 8.333, 0.5), (-0.7513, 6.667, -0.5), (-0.7513, 6.667, 0.5), (0.02487, -1.833, -0.5), (0.02487, -1.833, 0.5), (0.02487, -3.5, -0.5), (0.02487, -3.5, 0.5), (-0.771, -1.833, -0.5), (-0.771, -1.833, 0.5), (-0.771, -3.5, -0.5), (-0.771, -3.5, 0.5), (0.02168, 0.4167, -0.5), (0.02168, 0.4167, 0.5), (0.02168, -1.417, -0.5), (0.02168, -1.417, 0.5), (-0.6722, 0.4167, -0.5), (-0.6722, 0.4167, 0.5), (-0.6722, -1.417, -0.5), (-0.6722, -1.417, 0.5), (0.0236, 3.417, -0.5), (0.0236, 3.417, 0.5), (0.0236, 1.25, -0.5), (0.0236, 1.25, 0.5), (-0.7315, 3.417, -0.5), (-0.7315, 3.417, 0.5), (-0.7315, 1.25, -0.5), (-0.7315, 1.25, 0.5), (0.02551, -6.667, -0.5), (0.02551, -6.667, 0.5), (0.02551, -8.333, -0.5), (0.02551, -8.333, 0.5), (-0.7908, -6.667, -0.5), (-0.7908, -6.667, 0.5), (-0.7908, -8.333, -0.5), (-0.7908, -8.333, 0.5)], [], [(0, 1, 3, 2), (2, 3, 7, 6), (6, 7, 5, 4), (4, 5, 1, 0), (2, 6, 4, 0), (7, 3, 1, 5), (8, 9, 11, 10), (10, 11, 15, 14), (14, 15, 13, 12), (12, 13, 9, 8), (10, 14, 12, 8), (15, 11, 9, 13), (16, 17, 19, 18), (18, 19, 23, 22), (22, 23, 21, 20), (20, 21, 17, 16), (18, 22, 20, 16), (23, 19, 17, 21), (24, 25, 27, 26), (26, 27, 31, 30), (30, 31, 29, 28), (28, 29, 25, 24), (26, 30, 28, 24), (31, 27, 25, 29), (32, 33, 35, 34), (34, 35, 39, 38), (38, 39, 37, 36), (36, 37, 33, 32), (34, 38, 36, 32), (39, 35, 33, 37), (40, 41, 43, 42), (42, 43, 47, 46), (46, 47, 45, 44), (44, 45, 41, 40), (42, 46, 44, 40), (47, 43, 41, 45), (48, 49, 51, 50), (50, 51, 55, 54), (54, 55, 53, 52), (52, 53, 49, 48), (50, 54, 52, 48), (55, 51, 49, 53), (56, 57, 59, 58), (58, 59, 63, 62), (62, 63, 61, 60), (60, 61, 57, 56), (58, 62, 60, 56), (63, 59, 57, 61), (64, 65, 67, 66), (66, 67, 71, 70), (70, 71, 69, 68), (68, 69, 65, 64), (66, 70, 68, 64), (71, 67, 65, 69)])
me_cube_018.polygons.foreach_set('material_index', [0, 0, 0, 0, 0, 0, 0, 0, 0, 0, 0, 0, 1, 1, 1, 1, 1, 1, 1, 1, 1, 1, 1, 1, 1, 1, 1, 1, 1, 1, 1, 1, 1, 1, 1, 1, 1, 1, 1, 1, 1, 1, 1, 1, 1, 1, 1, 1, 1, 1, 1, 1, 1, 1])
_uv = me_cube_018.uv_layers.new(name='UVMap')
_uv.uv.foreach_set('vector', [0.375, 0.0, 0.625, 0.0, 0.625, 0.25, 0.375, 0.25, 0.375, 0.25, 0.625, 0.25, 0.625, 0.5, 0.375, 0.5, 0.375, 0.5, 0.625, 0.5, 0.625, 0.75, 0.375, 0.75, 0.375, 0.75, 0.625, 0.75, 0.625, 1.0, 0.375, 1.0, 0.125, 0.5, 0.375, 0.5, 0.375, 0.75, 0.125, 0.75, 0.625, 0.5, 0.875, 0.5, 0.875, 0.75, 0.625, 0.75, 0.375, 0.0, 0.625, 0.0, 0.625, 0.25, 0.375, 0.25, 0.375, 0.25, 0.625, 0.25, 0.625, 0.5, 0.375, 0.5, 0.375, 0.5, 0.625, 0.5, 0.625, 0.75, 0.375, 0.75, 0.375, 0.75, 0.625, 0.75, 0.625, 1.0, 0.375, 1.0, 0.125, 0.5, 0.375, 0.5, 0.375, 0.75, 0.125, 0.75, 0.625, 0.5, 0.875, 0.5, 0.875, 0.75, 0.625, 0.75, 0.375, 0.0, 0.625, 0.0, 0.625, 0.25, 0.375, 0.25, 0.375, 0.25, 0.625, 0.25, 0.625, 0.5, 0.375, 0.5, 0.375, 0.5, 0.625, 0.5, 0.625, 0.75, 0.375, 0.75, 0.375, 0.75, 0.625, 0.75, 0.625, 1.0, 0.375, 1.0, 0.125, 0.5, 0.375, 0.5, 0.375, 0.75, 0.125, 0.75, 0.625, 0.5, 0.875, 0.5, 0.875, 0.75, 0.625, 0.75, 0.375, 0.0, 0.625, 0.0, 0.625, 0.25, 0.375, 0.25, 0.375, 0.25, 0.625, 0.25, 0.625, 0.5, 0.375, 0.5, 0.375, 0.5, 0.625, 0.5, 0.625, 0.75, 0.375, 0.75, 0.375, 0.75, 0.625, 0.75, 0.625, 1.0, 0.375, 1.0, 0.125, 0.5, 0.375, 0.5, 0.375, 0.75, 0.125, 0.75, 0.625, 0.5, 0.875, 0.5, 0.875, 0.75, 0.625, 0.75, 0.375, 0.0, 0.625, 0.0, 0.625, 0.25, 0.375, 0.25, 0.375, 0.25, 0.625, 0.25, 0.625, 0.5, 0.375, 0.5, 0.375, 0.5, 0.625, 0.5, 0.625, 0.75, 0.375, 0.75, 0.375, 0.75, 0.625, 0.75, 0.625, 1.0, 0.375, 1.0, 0.125, 0.5, 0.375, 0.5, 0.375, 0.75, 0.125, 0.75, 0.625, 0.5, 0.875, 0.5, 0.875, 0.75, 0.625, 0.75, 0.375, 0.0, 0.625, 0.0, 0.625, 0.25, 0.375, 0.25, 0.375, 0.25, 0.625, 0.25, 0.625, 0.5, 0.375, 0.5, 0.375, 0.5, 0.625, 0.5, 0.625, 0.75, 0.375, 0.75, 0.375, 0.75, 0.625, 0.75, 0.625, 1.0, 0.375, 1.0, 0.125, 0.5, 0.375, 0.5, 0.375, 0.75, 0.125, 0.75, 0.625, 0.5, 0.875, 0.5, 0.875, 0.75, 0.625, 0.75, 0.375, 0.0, 0.625, 0.0, 0.625, 0.25, 0.375, 0.25, 0.375, 0.25, 0.625, 0.25, 0.625, 0.5, 0.375, 0.5, 0.375, 0.5, 0.625, 0.5, 0.625, 0.75, 0.375, 0.75, 0.375, 0.75, 0.625, 0.75, 0.625, 1.0, 0.375, 1.0, 0.125, 0.5, 0.375, 0.5, 0.375, 0.75, 0.125, 0.75, 0.625, 0.5, 0.875, 0.5, 0.875, 0.75, 0.625, 0.75, 0.375, 0.0, 0.625, 0.0, 0.625, 0.25, 0.375, 0.25, 0.375, 0.25, 0.625, 0.25, 0.625, 0.5, 0.375, 0.5, 0.375, 0.5, 0.625, 0.5, 0.625, 0.75, 0.375, 0.75, 0.375, 0.75, 0.625, 0.75, 0.625, 1.0, 0.375, 1.0, 0.125, 0.5, 0.375, 0.5, 0.375, 0.75, 0.125, 0.75, 0.625, 0.5, 0.875, 0.5, 0.875, 0.75, 0.625, 0.75, 0.375, 0.0, 0.625, 0.0, 0.625, 0.25, 0.375, 0.25, 0.375, 0.25, 0.625, 0.25, 0.625, 0.5, 0.375, 0.5, 0.375, 0.5, 0.625, 0.5, 0.625, 0.75, 0.375, 0.75, 0.375, 0.75, 0.625, 0.75, 0.625, 1.0, 0.375, 1.0, 0.125, 0.5, 0.375, 0.5, 0.375, 0.75, 0.125, 0.75, 0.625, 0.5, 0.875, 0.5, 0.875, 0.75, 0.625, 0.75])
me_cube_018.materials.append(mat_material_001)
me_cube_018.materials.append(mat_material_002)
me_cube_018.materials.append(None)
me_cube_018.use_remesh_fix_poles = True
me_cube_018.use_remesh_preserve_attributes = False
me_cube_018.use_mirror_vertex_groups = False
me_cube_018.update()
me_cube_019 = bpy.data.meshes.new('Cube.019')
me_cube_019.from_pydata([(0.0025, 1.0, -1.0), (0.0025, 1.0, 8.345e-07), (0.0025, -1.0, -1.0), (0.0025, -1.0, 8.345e-07), (-1.997, 1.0, -1.0), (-1.997, 1.0, 8.345e-07), (-1.998, -1.0, -1.0), (-1.998, -1.0, 8.345e-07)], [], [(0, 1, 3, 2), (2, 3, 7, 6), (6, 7, 5, 4), (4, 5, 1, 0), (2, 6, 4, 0), (7, 3, 1, 5)])
_uv = me_cube_019.uv_layers.new(name='UVMap')
_uv.uv.foreach_set('vector', [0.375, 0.0, 0.625, 0.0, 0.625, 0.25, 0.375, 0.25, 0.375, 0.25, 0.625, 0.25, 0.625, 0.5, 0.375, 0.5, 0.375, 0.5, 0.625, 0.5, 0.625, 0.75, 0.375, 0.75, 0.375, 0.75, 0.625, 0.75, 0.625, 1.0, 0.375, 1.0, 0.125, 0.5, 0.375, 0.5, 0.375, 0.75, 0.125, 0.75, 0.625, 0.5, 0.875, 0.5, 0.875, 0.75, 0.625, 0.75])
me_cube_019.materials.append(mat_material_006)
me_cube_019.use_remesh_fix_poles = True
me_cube_019.use_remesh_preserve_attributes = False
me_cube_019.use_mirror_vertex_groups = False
me_cube_019.update()
me_cube_020 = bpy.data.meshes.new('Cube.020')
me_cube_020.from_pydata([(0.0025, 1.0, -1.0), (0.0025, 1.0, 8.345e-07), (0.0025, -1.0, -1.0), (0.0025, -1.0, 8.345e-07), (-1.997, 1.0, -1.0), (-1.997, 1.0, 8.345e-07), (-1.998, -1.0, -1.0), (-1.998, -1.0, 8.345e-07)], [], [(0, 1, 3, 2), (2, 3, 7, 6), (6, 7, 5, 4), (4, 5, 1, 0), (2, 6, 4, 0), (7, 3, 1, 5)])
_uv = me_cube_020.uv_layers.new(name='UVMap')
_uv.uv.foreach_set('vector', [0.375, 0.0, 0.625, 0.0, 0.625, 0.25, 0.375, 0.25, 0.375, 0.25, 0.625, 0.25, 0.625, 0.5, 0.375, 0.5, 0.375, 0.5, 0.625, 0.5, 0.625, 0.75, 0.375, 0.75, 0.375, 0.75, 0.625, 0.75, 0.625, 1.0, 0.375, 1.0, 0.125, 0.5, 0.375, 0.5, 0.375, 0.75, 0.125, 0.75, 0.625, 0.5, 0.875, 0.5, 0.875, 0.75, 0.625, 0.75])
me_cube_020.materials.append(mat_material_007)
me_cube_020.use_remesh_fix_poles = True
me_cube_020.use_remesh_preserve_attributes = False
me_cube_020.use_mirror_vertex_groups = False
me_cube_020.update()

# ---- objects
ob_cylinder = bpy.data.objects.new('Cylinder', me_cylinder)
ob_cylinder_001 = bpy.data.objects.new('Cylinder.001', me_cylinder_001)
ob_gate = bpy.data.objects.new('Gate', me_cube_004)
ob_visual_drawbridge = bpy.data.objects.new('visual drawbridge', me_cube_015)
ob_drawbridge_hitbox = bpy.data.objects.new('drawbridge hitbox', me_cube_008)
ob_drawbridge_gatefloor_001 = bpy.data.objects.new('drawbridge gatefloor.001', me_cube_021)
ob_cylinder_002 = bpy.data.objects.new('Cylinder.002', me_cylinder_002)
ob_cylinder_003 = bpy.data.objects.new('Cylinder.003', me_cylinder_003)
ob_gate_001 = bpy.data.objects.new('Gate.001', me_cube_017)
ob_visual_drawbridge_001 = bpy.data.objects.new('visual drawbridge.001', me_cube_018)
ob_drawbridge_gatefloor = bpy.data.objects.new('drawbridge gatefloor', me_cube_019)
ob_drawbridge_hitbox_002 = bpy.data.objects.new('drawbridge hitbox.002', me_cube_020)

# ---- transforms, parenting, visibility, modifiers, constraints
ob_cylinder.location = (-0.9, 0.9, 0.8)
ob_cylinder.rotation_euler = (0.0, -0.7732, 0.0)
ob_cylinder.scale = (1.0, 1.0, 1.23)
ob_cylinder.lineart.crease_threshold = 0.0
ob_cylinder_001.location = (-0.9, -0.9, 0.8)
ob_cylinder_001.rotation_euler = (0.0, -0.7732, 0.0)
ob_cylinder_001.scale = (1.0, 1.0, 1.23)
ob_cylinder_001.lineart.crease_threshold = 0.0
ob_gate.location = (-0.9, 1.0, 0.9)
ob_gate.rotation_euler = (1.571, 0.0, 0.0)
ob_gate.scale = (0.1, 0.1, 2.0)
ob_gate.lineart.crease_threshold = 0.0
ob_visual_drawbridge.location = (-0.775, 0.0, 0.025)
ob_visual_drawbridge.scale = (0.98, 0.12, 0.05)
ob_visual_drawbridge.lineart.crease_threshold = 0.0
ob_drawbridge_hitbox.location = (-0.8, 0.0, 0.0)
ob_drawbridge_hitbox.scale = (0.4, 1.0, 0.05)
ob_drawbridge_hitbox.lineart.crease_threshold = 0.0
ob_drawbridge_gatefloor_001.location = (-1.0, 0.0, 0.0)
ob_drawbridge_gatefloor_001.scale = (0.1, 1.0, 0.05)
ob_drawbridge_gatefloor_001.lineart.crease_threshold = 0.0
ob_cylinder_002.location = (0.9, -0.9, 0.8)
ob_cylinder_002.scale = (1.0, 1.0, 1.23)
ob_cylinder_002.lineart.crease_threshold = 0.0
ob_cylinder_003.location = (0.9, 0.9, 0.8)
ob_cylinder_003.scale = (1.0, 1.0, 1.23)
ob_cylinder_003.lineart.crease_threshold = 0.0
ob_gate_001.location = (0.9, -1.0, 0.9)
ob_gate_001.scale = (0.1, 0.1, 2.0)
ob_gate_001.lineart.crease_threshold = 0.0
ob_visual_drawbridge_001.location = (0.775, 0.0, 0.025)
ob_visual_drawbridge_001.scale = (0.98, 0.12, 0.05)
ob_visual_drawbridge_001.lineart.crease_threshold = 0.0
ob_drawbridge_gatefloor.location = (1.0, 0.0, 0.0)
ob_drawbridge_gatefloor.scale = (0.1, 1.0, 0.05)
ob_drawbridge_gatefloor.lineart.crease_threshold = 0.0
ob_drawbridge_hitbox_002.location = (0.8, 0.0, 0.0)
ob_drawbridge_hitbox_002.scale = (0.4, 1.0, 0.05)
ob_drawbridge_hitbox_002.lineart.crease_threshold = 0.0

# ---- collection membership
col_collection_1.objects.link(ob_cylinder)
col_collection_1.objects.link(ob_cylinder_001)
col_collection_1.objects.link(ob_gate)
col_collection_1.objects.link(ob_visual_drawbridge)
col_collection_1.objects.link(ob_drawbridge_hitbox)
col_collection_1.objects.link(ob_drawbridge_gatefloor_001)
col_collection_1_001.objects.link(ob_cylinder_002)
col_collection_1_001.objects.link(ob_cylinder_003)
col_collection_1_001.objects.link(ob_gate_001)
col_collection_1_001.objects.link(ob_visual_drawbridge_001)
col_collection_1_001.objects.link(ob_drawbridge_gatefloor)
col_collection_1_001.objects.link(ob_drawbridge_hitbox_002)

# ---- scene / render settings (as saved in the file)
scene.frame_start = 1; scene.frame_end = 250; scene.frame_set(1)
scene.render.engine = 'BLENDER_EEVEE_NEXT'
scene.cycles.use_denoising = False
scene.cycles.samples = 128
scene.cycles.sampling_pattern = 'TABULATED_SOBOL'
scene.cycles.use_adaptive_sampling = False
scene.cycles.use_light_tree = False
scene.view_settings.view_transform = 'Filmic'
bpy.context.view_layer.update()

# ---- added for rendering (the .blend has no active camera and no usable light): camera, sun
cam_auto = bpy.data.cameras.new('AutoCamera')
cam_auto.lens = 50.0
cam_auto.sensor_width = 36.0
cam_auto.clip_end = 1000.0
ob_auto_camera = bpy.data.objects.new('AutoCamera', cam_auto)
scene.collection.objects.link(ob_auto_camera)
ob_auto_camera.location = (2.79865, -3.35839, 2.70331)
ob_auto_camera.rotation_euler = (1.09748, -7.21219e-08, 0.694738)
scene.camera = ob_auto_camera
light_auto_sun = bpy.data.lights.new('AutoSun', 'SUN')
light_auto_sun.energy = 3.0
light_auto_sun.angle = 0.0523599
ob_auto_sun = bpy.data.objects.new('AutoSun', light_auto_sun)
scene.collection.objects.link(ob_auto_sun)
ob_auto_sun.rotation_euler = (0.872665, 0.174533, 0.523599)
bpy.context.view_layer.update()
